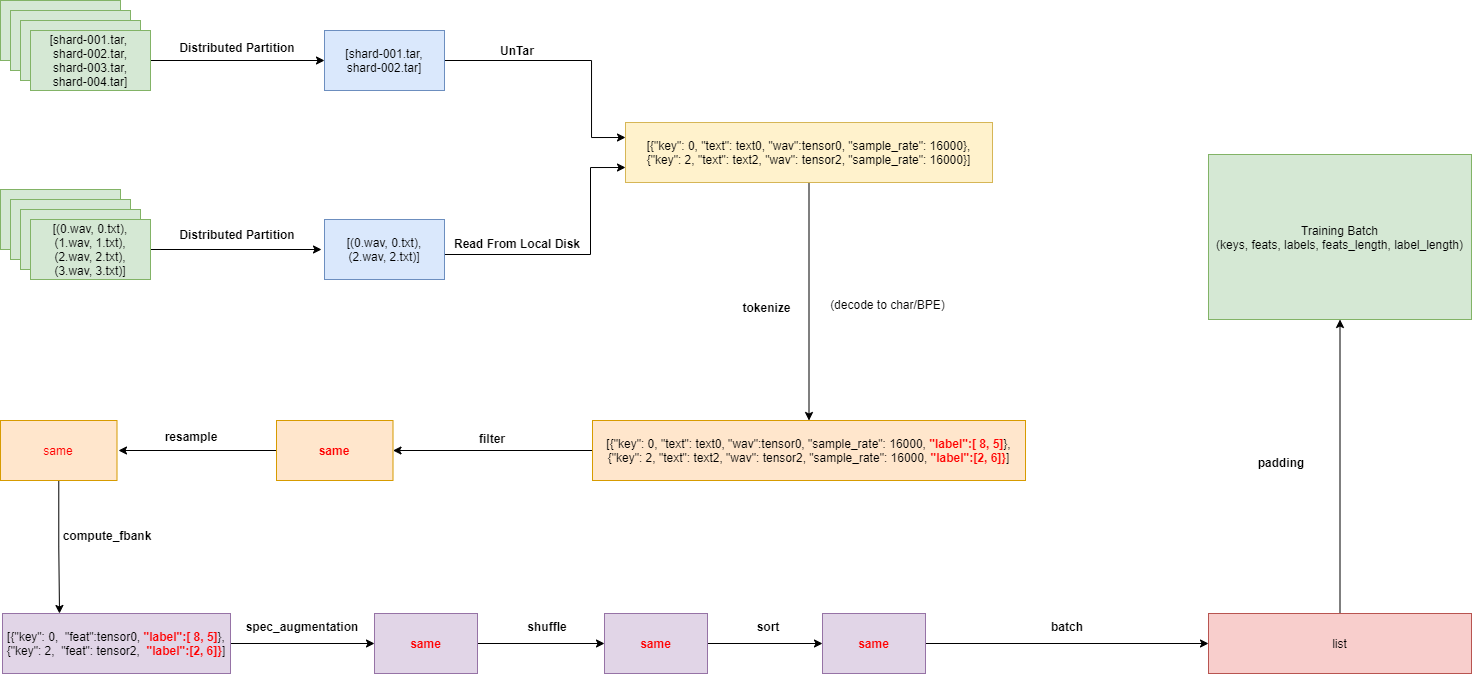

The diagram above was exported from draw.io. Its source (the exported page's mxGraphModel, read from the mxfile embedded in the PNG):
<mxGraphModel dx="857" dy="465" grid="0" gridSize="10" guides="1" tooltips="1" connect="1" arrows="1" fold="1" page="0" pageScale="1" pageWidth="827" pageHeight="1169" math="0" shadow="0">
  <root>
    <mxCell id="0" />
    <mxCell id="1" parent="0" />
    <mxCell id="com_AFfEcHS4AuDgLjKk-6" value="" style="rounded=0;whiteSpace=wrap;html=1;fillColor=#d5e8d4;strokeColor=#82b366;" parent="1" vertex="1">
      <mxGeometry x="45" y="141" width="120" height="60" as="geometry" />
    </mxCell>
    <mxCell id="com_AFfEcHS4AuDgLjKk-7" value="" style="rounded=0;whiteSpace=wrap;html=1;fillColor=#d5e8d4;strokeColor=#82b366;" parent="1" vertex="1">
      <mxGeometry x="55" y="151" width="120" height="60" as="geometry" />
    </mxCell>
    <mxCell id="com_AFfEcHS4AuDgLjKk-8" value="" style="rounded=0;whiteSpace=wrap;html=1;fillColor=#d5e8d4;strokeColor=#82b366;" parent="1" vertex="1">
      <mxGeometry x="65" y="161" width="120" height="60" as="geometry" />
    </mxCell>
    <mxCell id="com_AFfEcHS4AuDgLjKk-11" style="edgeStyle=orthogonalEdgeStyle;rounded=0;orthogonalLoop=1;jettySize=auto;html=1;" parent="1" source="com_AFfEcHS4AuDgLjKk-9" target="com_AFfEcHS4AuDgLjKk-10" edge="1">
      <mxGeometry relative="1" as="geometry" />
    </mxCell>
    <mxCell id="com_AFfEcHS4AuDgLjKk-9" value="&lt;font style=&quot;font-size: 12px&quot;&gt;[shard-001.tar, &lt;br&gt;shard-002.tar,&lt;br&gt;shard-003.tar,&lt;br&gt;shard-004.tar]&lt;/font&gt;" style="rounded=0;whiteSpace=wrap;html=1;fillColor=#d5e8d4;strokeColor=#82b366;" parent="1" vertex="1">
      <mxGeometry x="75" y="171" width="120" height="60" as="geometry" />
    </mxCell>
    <mxCell id="com_AFfEcHS4AuDgLjKk-23" style="edgeStyle=orthogonalEdgeStyle;rounded=0;orthogonalLoop=1;jettySize=auto;html=1;entryX=0;entryY=0.25;entryDx=0;entryDy=0;" parent="1" source="com_AFfEcHS4AuDgLjKk-10" target="com_AFfEcHS4AuDgLjKk-21" edge="1">
      <mxGeometry relative="1" as="geometry">
        <Array as="points">
          <mxPoint x="636" y="201" />
          <mxPoint x="636" y="278" />
        </Array>
      </mxGeometry>
    </mxCell>
    <mxCell id="com_AFfEcHS4AuDgLjKk-10" value="[shard-001.tar,&lt;br&gt;shard-002.tar]" style="rounded=0;whiteSpace=wrap;html=1;fillColor=#dae8fc;strokeColor=#6c8ebf;" parent="1" vertex="1">
      <mxGeometry x="369" y="171" width="120" height="60" as="geometry" />
    </mxCell>
    <mxCell id="com_AFfEcHS4AuDgLjKk-12" value="Distributed Partition" style="text;html=1;strokeColor=none;fillColor=none;align=center;verticalAlign=middle;whiteSpace=wrap;rounded=0;fontStyle=1" parent="1" vertex="1">
      <mxGeometry x="204" y="178" width="156" height="20" as="geometry" />
    </mxCell>
    <mxCell id="com_AFfEcHS4AuDgLjKk-24" style="edgeStyle=orthogonalEdgeStyle;rounded=0;orthogonalLoop=1;jettySize=auto;html=1;entryX=0;entryY=0.75;entryDx=0;entryDy=0;" parent="1" source="com_AFfEcHS4AuDgLjKk-14" target="com_AFfEcHS4AuDgLjKk-21" edge="1">
      <mxGeometry relative="1" as="geometry">
        <Array as="points">
          <mxPoint x="635" y="395" />
          <mxPoint x="635" y="308" />
        </Array>
      </mxGeometry>
    </mxCell>
    <mxCell id="com_AFfEcHS4AuDgLjKk-14" value="[(0.wav, 0.txt),&lt;br&gt;(2.wav, 2.txt)]" style="rounded=0;whiteSpace=wrap;html=1;fillColor=#dae8fc;strokeColor=#6c8ebf;" parent="1" vertex="1">
      <mxGeometry x="369" y="360" width="120" height="60" as="geometry" />
    </mxCell>
    <mxCell id="com_AFfEcHS4AuDgLjKk-15" value="" style="rounded=0;whiteSpace=wrap;html=1;fillColor=#d5e8d4;strokeColor=#82b366;" parent="1" vertex="1">
      <mxGeometry x="45" y="330" width="120" height="60" as="geometry" />
    </mxCell>
    <mxCell id="com_AFfEcHS4AuDgLjKk-16" value="" style="rounded=0;whiteSpace=wrap;html=1;fillColor=#d5e8d4;strokeColor=#82b366;" parent="1" vertex="1">
      <mxGeometry x="55" y="340" width="120" height="60" as="geometry" />
    </mxCell>
    <mxCell id="com_AFfEcHS4AuDgLjKk-17" value="" style="rounded=0;whiteSpace=wrap;html=1;fillColor=#d5e8d4;strokeColor=#82b366;" parent="1" vertex="1">
      <mxGeometry x="65" y="350" width="120" height="60" as="geometry" />
    </mxCell>
    <mxCell id="com_AFfEcHS4AuDgLjKk-19" style="edgeStyle=orthogonalEdgeStyle;rounded=0;orthogonalLoop=1;jettySize=auto;html=1;" parent="1" source="com_AFfEcHS4AuDgLjKk-18" edge="1">
      <mxGeometry relative="1" as="geometry">
        <mxPoint x="366" y="390" as="targetPoint" />
      </mxGeometry>
    </mxCell>
    <mxCell id="com_AFfEcHS4AuDgLjKk-18" value="&lt;font style=&quot;font-size: 12px&quot;&gt;[(0.wav, 0.txt),&lt;br&gt;(1.wav, 1.txt),&lt;br&gt;(2.wav, 2.txt),&lt;br&gt;(3.wav, 3.txt)]&lt;/font&gt;" style="rounded=0;whiteSpace=wrap;html=1;fillColor=#d5e8d4;strokeColor=#82b366;" parent="1" vertex="1">
      <mxGeometry x="75" y="360" width="120" height="60" as="geometry" />
    </mxCell>
    <mxCell id="com_AFfEcHS4AuDgLjKk-20" value="Distributed Partition" style="text;html=1;strokeColor=none;fillColor=none;align=center;verticalAlign=middle;whiteSpace=wrap;rounded=0;fontStyle=1" parent="1" vertex="1">
      <mxGeometry x="204" y="365" width="156" height="20" as="geometry" />
    </mxCell>
    <mxCell id="com_AFfEcHS4AuDgLjKk-39" style="edgeStyle=orthogonalEdgeStyle;rounded=0;orthogonalLoop=1;jettySize=auto;html=1;" parent="1" source="com_AFfEcHS4AuDgLjKk-21" target="com_AFfEcHS4AuDgLjKk-33" edge="1">
      <mxGeometry relative="1" as="geometry" />
    </mxCell>
    <mxCell id="com_AFfEcHS4AuDgLjKk-21" value="[{&quot;key&quot;: 0, &quot;text&quot;: text0, &quot;wav&quot;:tensor0, &quot;sample_rate&quot;: 16000},&lt;br&gt;{&quot;key&quot;: 2, &quot;text&quot;: text2, &quot;wav&quot;: tensor2, &quot;sample_rate&quot;: 16000}]" style="rounded=0;whiteSpace=wrap;html=1;fillColor=#fff2cc;strokeColor=#d6b656;" parent="1" vertex="1">
      <mxGeometry x="670" y="263" width="367" height="60" as="geometry" />
    </mxCell>
    <mxCell id="com_AFfEcHS4AuDgLjKk-25" value="UnTar" style="text;html=1;strokeColor=none;fillColor=none;align=center;verticalAlign=middle;whiteSpace=wrap;rounded=0;fontStyle=1" parent="1" vertex="1">
      <mxGeometry x="484" y="181" width="156" height="20" as="geometry" />
    </mxCell>
    <mxCell id="com_AFfEcHS4AuDgLjKk-26" value="Read From Local Disk" style="text;html=1;strokeColor=none;fillColor=none;align=center;verticalAlign=middle;whiteSpace=wrap;rounded=0;fontStyle=1" parent="1" vertex="1">
      <mxGeometry x="484" y="374" width="156" height="20" as="geometry" />
    </mxCell>
    <mxCell id="com_AFfEcHS4AuDgLjKk-48" style="edgeStyle=orthogonalEdgeStyle;rounded=0;orthogonalLoop=1;jettySize=auto;html=1;entryX=1;entryY=0.5;entryDx=0;entryDy=0;" parent="1" source="com_AFfEcHS4AuDgLjKk-33" target="com_AFfEcHS4AuDgLjKk-41" edge="1">
      <mxGeometry relative="1" as="geometry" />
    </mxCell>
    <mxCell id="com_AFfEcHS4AuDgLjKk-33" value="[{&quot;key&quot;: 0, &quot;text&quot;: text0, &quot;wav&quot;:tensor0, &quot;sample_rate&quot;: 16000, &lt;b&gt;&lt;font color=&quot;#ff0000&quot;&gt;&quot;label&quot;:[ 8, 5]&lt;/font&gt;&lt;/b&gt;},&lt;br&gt;{&quot;key&quot;: 2, &quot;text&quot;: text2, &quot;wav&quot;: tensor2, &quot;sample_rate&quot;: 16000, &lt;b&gt;&lt;font color=&quot;#ff0000&quot;&gt;&quot;label&quot;:[2, 6]}&lt;/font&gt;&lt;/b&gt;]" style="rounded=0;whiteSpace=wrap;html=1;fillColor=#ffe6cc;strokeColor=#d79b00;" parent="1" vertex="1">
      <mxGeometry x="637" y="561" width="433" height="60" as="geometry" />
    </mxCell>
    <mxCell id="com_AFfEcHS4AuDgLjKk-35" value="tokenize" style="text;html=1;strokeColor=none;fillColor=none;align=center;verticalAlign=middle;whiteSpace=wrap;rounded=0;fontStyle=1" parent="1" vertex="1">
      <mxGeometry x="756" y="438" width="111" height="20" as="geometry" />
    </mxCell>
    <mxCell id="com_AFfEcHS4AuDgLjKk-49" style="edgeStyle=orthogonalEdgeStyle;rounded=0;orthogonalLoop=1;jettySize=auto;html=1;" parent="1" source="com_AFfEcHS4AuDgLjKk-41" edge="1">
      <mxGeometry relative="1" as="geometry">
        <mxPoint x="163" y="591" as="targetPoint" />
      </mxGeometry>
    </mxCell>
    <mxCell id="com_AFfEcHS4AuDgLjKk-41" value="&lt;b&gt;&lt;font color=&quot;#ff0000&quot;&gt;same&lt;/font&gt;&lt;/b&gt;" style="rounded=0;whiteSpace=wrap;html=1;fillColor=#ffe6cc;strokeColor=#d79b00;" parent="1" vertex="1">
      <mxGeometry x="321" y="561" width="116.5" height="60" as="geometry" />
    </mxCell>
    <mxCell id="com_AFfEcHS4AuDgLjKk-46" value="filter" style="text;html=1;strokeColor=none;fillColor=none;align=center;verticalAlign=middle;whiteSpace=wrap;rounded=0;fontStyle=1" parent="1" vertex="1">
      <mxGeometry x="489" y="569" width="96" height="20" as="geometry" />
    </mxCell>
    <mxCell id="com_AFfEcHS4AuDgLjKk-52" style="edgeStyle=orthogonalEdgeStyle;rounded=0;orthogonalLoop=1;jettySize=auto;html=1;entryX=0.25;entryY=0;entryDx=0;entryDy=0;" parent="1" source="com_AFfEcHS4AuDgLjKk-47" target="com_AFfEcHS4AuDgLjKk-51" edge="1">
      <mxGeometry relative="1" as="geometry" />
    </mxCell>
    <mxCell id="com_AFfEcHS4AuDgLjKk-47" value="&lt;font color=&quot;#ff0000&quot;&gt;same&lt;/font&gt;" style="rounded=0;whiteSpace=wrap;html=1;fillColor=#ffe6cc;strokeColor=#d79b00;" parent="1" vertex="1">
      <mxGeometry x="45" y="561" width="116.5" height="60" as="geometry" />
    </mxCell>
    <mxCell id="com_AFfEcHS4AuDgLjKk-50" value="resample" style="text;html=1;strokeColor=none;fillColor=none;align=center;verticalAlign=middle;whiteSpace=wrap;rounded=0;fontStyle=1" parent="1" vertex="1">
      <mxGeometry x="188" y="567" width="96" height="20" as="geometry" />
    </mxCell>
    <mxCell id="com_AFfEcHS4AuDgLjKk-56" style="edgeStyle=orthogonalEdgeStyle;rounded=0;orthogonalLoop=1;jettySize=auto;html=1;entryX=0;entryY=0.5;entryDx=0;entryDy=0;" parent="1" source="com_AFfEcHS4AuDgLjKk-51" target="com_AFfEcHS4AuDgLjKk-54" edge="1">
      <mxGeometry relative="1" as="geometry" />
    </mxCell>
    <mxCell id="com_AFfEcHS4AuDgLjKk-51" value="[{&quot;key&quot;: 0,&amp;nbsp; &quot;feat&quot;:tensor0,&amp;nbsp;&lt;b&gt;&lt;font color=&quot;#ff0000&quot;&gt;&quot;label&quot;:[ 8, 5]&lt;/font&gt;&lt;/b&gt;},&lt;br&gt;{&quot;key&quot;: 2,&amp;nbsp; &quot;feat&quot;: tensor2,&amp;nbsp;&amp;nbsp;&lt;b&gt;&lt;font color=&quot;#ff0000&quot;&gt;&quot;label&quot;:[2, 6]}&lt;/font&gt;&lt;/b&gt;]" style="rounded=0;whiteSpace=wrap;html=1;fillColor=#e1d5e7;strokeColor=#9673a6;" parent="1" vertex="1">
      <mxGeometry x="47" y="754" width="228" height="60" as="geometry" />
    </mxCell>
    <mxCell id="com_AFfEcHS4AuDgLjKk-53" value="compute_fbank" style="text;html=1;strokeColor=none;fillColor=none;align=center;verticalAlign=middle;whiteSpace=wrap;rounded=0;fontStyle=1" parent="1" vertex="1">
      <mxGeometry x="104" y="666" width="96" height="20" as="geometry" />
    </mxCell>
    <mxCell id="com_AFfEcHS4AuDgLjKk-64" style="edgeStyle=orthogonalEdgeStyle;rounded=0;orthogonalLoop=1;jettySize=auto;html=1;entryX=0;entryY=0.5;entryDx=0;entryDy=0;" parent="1" source="com_AFfEcHS4AuDgLjKk-54" target="com_AFfEcHS4AuDgLjKk-61" edge="1">
      <mxGeometry relative="1" as="geometry" />
    </mxCell>
    <mxCell id="com_AFfEcHS4AuDgLjKk-54" value="&lt;b&gt;&lt;font color=&quot;#ff0000&quot;&gt;same&lt;/font&gt;&lt;/b&gt;" style="rounded=0;whiteSpace=wrap;html=1;fillColor=#e1d5e7;strokeColor=#9673a6;" parent="1" vertex="1">
      <mxGeometry x="419" y="754" width="103" height="60" as="geometry" />
    </mxCell>
    <mxCell id="com_AFfEcHS4AuDgLjKk-58" value="spec_augmentation" style="text;html=1;strokeColor=none;fillColor=none;align=center;verticalAlign=middle;whiteSpace=wrap;rounded=0;fontStyle=1" parent="1" vertex="1">
      <mxGeometry x="299" y="757" width="96" height="20" as="geometry" />
    </mxCell>
    <mxCell id="com_AFfEcHS4AuDgLjKk-59" value="shuffle" style="text;html=1;strokeColor=none;fillColor=none;align=center;verticalAlign=middle;whiteSpace=wrap;rounded=0;fontStyle=1" parent="1" vertex="1">
      <mxGeometry x="544" y="757" width="96" height="20" as="geometry" />
    </mxCell>
    <mxCell id="com_AFfEcHS4AuDgLjKk-66" style="edgeStyle=orthogonalEdgeStyle;rounded=0;orthogonalLoop=1;jettySize=auto;html=1;" parent="1" source="com_AFfEcHS4AuDgLjKk-61" target="com_AFfEcHS4AuDgLjKk-62" edge="1">
      <mxGeometry relative="1" as="geometry" />
    </mxCell>
    <mxCell id="com_AFfEcHS4AuDgLjKk-61" value="&lt;font color=&quot;#ff0000&quot;&gt;&lt;b&gt;same&lt;/b&gt;&lt;/font&gt;" style="rounded=0;whiteSpace=wrap;html=1;fillColor=#e1d5e7;strokeColor=#9673a6;" parent="1" vertex="1">
      <mxGeometry x="649" y="754" width="103" height="60" as="geometry" />
    </mxCell>
    <mxCell id="com_AFfEcHS4AuDgLjKk-69" style="edgeStyle=orthogonalEdgeStyle;rounded=0;orthogonalLoop=1;jettySize=auto;html=1;entryX=0;entryY=0.5;entryDx=0;entryDy=0;" parent="1" source="com_AFfEcHS4AuDgLjKk-62" target="com_AFfEcHS4AuDgLjKk-68" edge="1">
      <mxGeometry relative="1" as="geometry" />
    </mxCell>
    <mxCell id="com_AFfEcHS4AuDgLjKk-62" value="&lt;b&gt;&lt;font color=&quot;#ff0000&quot;&gt;same&lt;/font&gt;&lt;/b&gt;" style="rounded=0;whiteSpace=wrap;html=1;fillColor=#e1d5e7;strokeColor=#9673a6;" parent="1" vertex="1">
      <mxGeometry x="867" y="754" width="103" height="60" as="geometry" />
    </mxCell>
    <mxCell id="com_AFfEcHS4AuDgLjKk-63" style="edgeStyle=orthogonalEdgeStyle;rounded=0;orthogonalLoop=1;jettySize=auto;html=1;exitX=0.5;exitY=1;exitDx=0;exitDy=0;" parent="1" source="com_AFfEcHS4AuDgLjKk-58" target="com_AFfEcHS4AuDgLjKk-58" edge="1">
      <mxGeometry relative="1" as="geometry" />
    </mxCell>
    <mxCell id="com_AFfEcHS4AuDgLjKk-67" value="sort" style="text;html=1;strokeColor=none;fillColor=none;align=center;verticalAlign=middle;whiteSpace=wrap;rounded=0;fontStyle=1" parent="1" vertex="1">
      <mxGeometry x="765" y="757" width="96" height="20" as="geometry" />
    </mxCell>
    <mxCell id="com_AFfEcHS4AuDgLjKk-72" style="edgeStyle=orthogonalEdgeStyle;rounded=0;orthogonalLoop=1;jettySize=auto;html=1;entryX=0.5;entryY=1;entryDx=0;entryDy=0;" parent="1" source="com_AFfEcHS4AuDgLjKk-68" target="com_AFfEcHS4AuDgLjKk-71" edge="1">
      <mxGeometry relative="1" as="geometry" />
    </mxCell>
    <mxCell id="com_AFfEcHS4AuDgLjKk-68" value="list" style="rounded=0;whiteSpace=wrap;html=1;fillColor=#f8cecc;strokeColor=#b85450;" parent="1" vertex="1">
      <mxGeometry x="1253" y="754" width="263" height="60" as="geometry" />
    </mxCell>
    <mxCell id="com_AFfEcHS4AuDgLjKk-70" value="batch" style="text;html=1;strokeColor=none;fillColor=none;align=center;verticalAlign=middle;whiteSpace=wrap;rounded=0;fontStyle=1" parent="1" vertex="1">
      <mxGeometry x="1064" y="757" width="96" height="20" as="geometry" />
    </mxCell>
    <mxCell id="com_AFfEcHS4AuDgLjKk-71" value="Training Batch&lt;br&gt;(keys, feats, labels, feats_length, label_length)" style="rounded=0;whiteSpace=wrap;html=1;fillColor=#d5e8d4;strokeColor=#82b366;" parent="1" vertex="1">
      <mxGeometry x="1253" y="295" width="263" height="165" as="geometry" />
    </mxCell>
    <mxCell id="com_AFfEcHS4AuDgLjKk-73" value="padding" style="text;html=1;strokeColor=none;fillColor=none;align=center;verticalAlign=middle;whiteSpace=wrap;rounded=0;fontStyle=1" parent="1" vertex="1">
      <mxGeometry x="1278" y="593" width="96" height="20" as="geometry" />
    </mxCell>
    <mxCell id="HCkGK9VtK9lN52CQDYq6-1" value="(decode to char/BPE)" style="text;html=1;strokeColor=none;fillColor=none;align=center;verticalAlign=middle;whiteSpace=wrap;rounded=0;" vertex="1" parent="1">
      <mxGeometry x="867" y="430" width="131" height="30" as="geometry" />
    </mxCell>
  </root>
</mxGraphModel>